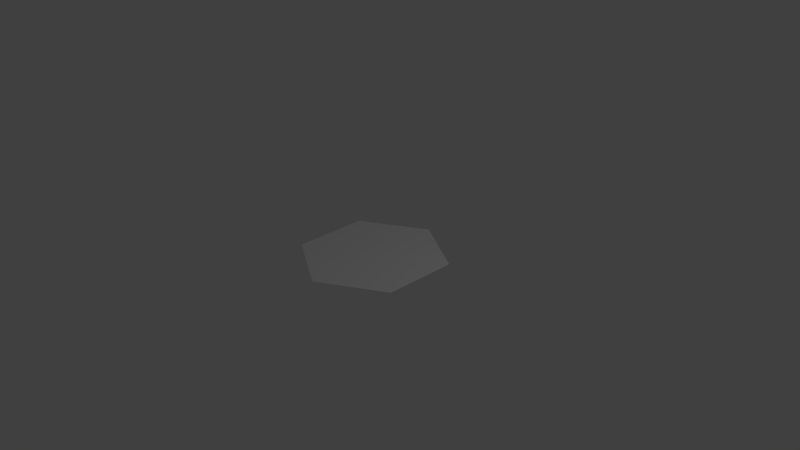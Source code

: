# Source: Hex.blend  (saved by Blender 2.70.0; exported with 4.5.12 LTS)
import bpy
from mathutils import Matrix  # noqa: F401  (used for matrix-valued properties, if any)

bpy.ops.wm.read_factory_settings(use_empty=True)
scene = bpy.context.scene
scene.name = 'Scene'

# ---- collections
col_collection_1 = bpy.data.collections.new('Collection 1'); scene.collection.children.link(col_collection_1)

# ---- world
world_world = bpy.data.worlds.new('World'); scene.world = world_world
world_world.color = (0.05088, 0.05088, 0.05088)
world_world.use_sun_shadow = False
world_world.sun_shadow_jitter_overblur = 0.0
world_world.cycles.sampling_method = 'MANUAL'
world_world.cycles.sample_map_resolution = 256

# ---- cameras
cam_camera = bpy.data.cameras.new('Camera')
cam_camera.clip_end = 100.0
cam_camera.lens = 35.0
cam_camera.sensor_width = 32.0
cam_camera.sensor_height = 18.0
cam_camera.ortho_scale = 7.314
cam_camera.dof.focus_distance = 0.0
cam_camera.dof.aperture_fstop = 128.0

# ---- lights
light_lamp = bpy.data.lights.new('Lamp', 'POINT')
light_lamp.transmission_factor = 0.0
light_lamp.cutoff_distance = 30.0
light_lamp.energy = 100.0
light_lamp.shadow_buffer_clip_start = 1.001
light_lamp.shadow_soft_size = 0.1
light_lamp.shadow_maximum_resolution = 0.006
light_lamp.use_absolute_resolution = True
light_lamp.cycles.use_multiple_importance_sampling = False

# ---- meshes
me_circle = bpy.data.meshes.new('Circle')
me_circle.from_pydata([(0.0, 1.0, 0.0), (-0.866, 0.5, 0.0), (-0.866, -0.5, 0.0), (8.742e-08, -1.0, 0.0), (0.866, -0.5, 0.0), (0.866, 0.5, 0.0)], [], [(1, 2, 3, 4, 5, 0)])
_uv = me_circle.uv_layers.new(name='UVMap')
_uv.uv.foreach_set('vector', [6.288e-06, 0.5025, 0.2478, 0.06825, 0.7478, 0.06574, 1.0, 0.4975, 0.7522, 0.9318, 0.2522, 0.9343])
me_circle.use_remesh_preserve_volume = False
me_circle.use_remesh_preserve_attributes = False
me_circle.use_mirror_vertex_groups = False
me_circle.update()

# ---- objects
ob_circle = bpy.data.objects.new('Circle', me_circle)
ob_lamp = bpy.data.objects.new('Lamp', light_lamp)
ob_camera = bpy.data.objects.new('Camera', cam_camera)

# ---- transforms, parenting, visibility, modifiers, constraints
ob_circle.location = (0.0, 0.0, 0.0)
ob_circle.lineart.crease_threshold = 0.0
ob_lamp.location = (4.076, 1.005, 5.904)
ob_lamp.rotation_euler = (0.6503, 0.05522, 1.866)
ob_lamp.lock_rotations_4d = False
ob_lamp.empty_display_type = 'ARROWS'
ob_lamp.color = (0.0, 0.0, 0.0, 0.0)
ob_lamp.lineart.crease_threshold = 0.0
ob_camera.location = (7.481, -6.508, 5.344)
ob_camera.rotation_euler = (1.109, 0.01082, 0.8149)
ob_camera.lock_rotations_4d = False
ob_camera.empty_display_type = 'ARROWS'
ob_camera.color = (0.0, 0.0, 0.0, 0.0)
ob_camera.display_type = 'WIRE'
ob_camera.lineart.crease_threshold = 0.0

# ---- collection membership
col_collection_1.objects.link(ob_circle)
col_collection_1.objects.link(ob_lamp)
col_collection_1.objects.link(ob_camera)

# ---- scene / render settings (as saved in the file)
scene.camera = ob_camera
scene.frame_start = 1; scene.frame_end = 250; scene.frame_set(0)
scene.render.engine = 'BLENDER_EEVEE_NEXT'
scene.render.resolution_percentage = 50
scene.render.dither_intensity = 0.0
scene.cycles.use_denoising = False
scene.cycles.samples = 10
scene.cycles.sampling_pattern = 'TABULATED_SOBOL'
scene.cycles.light_sampling_threshold = 0.0
scene.cycles.use_adaptive_sampling = False
scene.cycles.use_light_tree = False
scene.cycles.blur_glossy = 0.0
scene.cycles.volume_bounces = 1
scene.cycles.pixel_filter_type = 'GAUSSIAN'
scene.cycles.sample_clamp_indirect = 0.0
scene.view_settings.view_transform = 'Standard'
bpy.context.view_layer.update()
